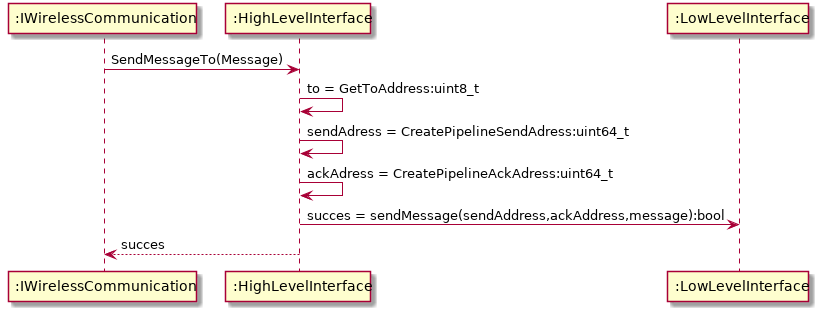

The diagram above was rendered by PlantUML. Its source (embedded in the PNG):
@startuml
participant ":IWirelessCommunication" as IWC
participant ":HighLevelInterface" as HLI
participant ":LowLevelInterface" as LLI
 
IWC -> HLI : SendMessageTo(Message)
HLI -> HLI : to = GetToAddress:uint8_t
HLI -> HLI : sendAdress = CreatePipelineSendAdress:uint64_t
HLI -> HLI : ackAdress = CreatePipelineAckAdress:uint64_t 
HLI -> LLI : succes = sendMessage(sendAddress,ackAddress,message):bool
IWC <-- HLI : succes

@enduml